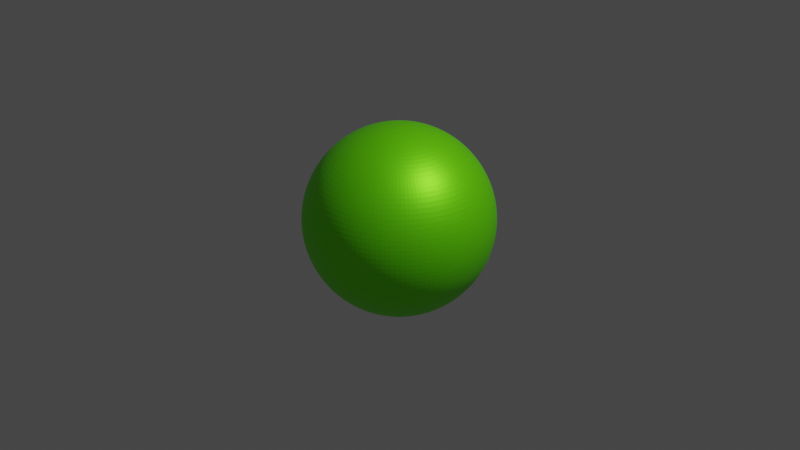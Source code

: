 # Source: classic_sphere.blend  (saved by Blender 3.4.6; exported with 4.5.12 LTS)
import bpy
from mathutils import Matrix  # noqa: F401  (used for matrix-valued properties, if any)

bpy.ops.wm.read_factory_settings(use_empty=True)
scene = bpy.context.scene
scene.name = 'Scene'

# ---- collections
col_collection = bpy.data.collections.new('Collection'); scene.collection.children.link(col_collection)

# ---- materials (node trees are filled in below, after node groups)
mat_green = bpy.data.materials.new('green')
mat_green.use_transparent_shadow = False

# ---- node groups
ng_auto_smooth = bpy.data.node_groups.new('Auto Smooth', 'GeometryNodeTree')
_s = ng_auto_smooth.interface.new_socket(name='Geometry', in_out='OUTPUT', socket_type='NodeSocketGeometry')
_s = ng_auto_smooth.interface.new_socket(name='Geometry', in_out='INPUT', socket_type='NodeSocketGeometry')
_s = ng_auto_smooth.interface.new_socket(name='Angle', in_out='INPUT', socket_type='NodeSocketFloat')
_s.subtype = 'ANGLE'
_s.min_value = 0.0
_s.max_value = 3.142
ng_auto_smooth.is_modifier = True
_N = ng_auto_smooth.nodes; _L = ng_auto_smooth.links
n0 = _N.new('NodeGroupOutput'); n0.name = 'Group Output'; n0.location = (480, -100)
n1 = _N.new('NodeGroupInput'); n1.name = 'Group Input'; n1.location = (-420, -300)
n2 = _N.new('NodeGroupInput'); n2.name = 'Group Input.001'; n2.location = (-60, -100)
n3 = _N.new('GeometryNodeSetShadeSmooth'); n3.name = 'Set Shade Smooth'; n3.location = (120, -100)
n3.domain = 'EDGE'
n4 = _N.new('GeometryNodeSetShadeSmooth'); n4.name = 'Set Shade Smooth.001'; n4.location = (300, -100)
n5 = _N.new('GeometryNodeInputMeshEdgeAngle'); n5.name = 'Edge Angle'; n5.location = (-420, -220)
n6 = _N.new('GeometryNodeInputEdgeSmooth'); n6.name = 'Is Edge Smooth'; n6.location = (-60, -160)
n7 = _N.new('GeometryNodeInputShadeSmooth'); n7.name = 'Is Face Smooth'; n7.location = (-240, -340)
n8 = _N.new('FunctionNodeBooleanMath'); n8.name = 'Boolean Math'; n8.location = (-60, -220)
n9 = _N.new('FunctionNodeCompare'); n9.name = 'Compare'; n9.location = (-240, -180)
n9.operation = 'LESS_EQUAL'
_L.new(n5.outputs[0], n9.inputs[0])
_L.new(n4.outputs[0], n0.inputs[0])
_L.new(n1.outputs[1], n9.inputs[1])
_L.new(n9.outputs[0], n8.inputs[0])
_L.new(n7.outputs[0], n8.inputs[1])
_L.new(n2.outputs[0], n3.inputs[0])
_L.new(n6.outputs[0], n3.inputs[1])
_L.new(n3.outputs[0], n4.inputs[0])
_L.new(n8.outputs[0], n3.inputs[2])
n0.is_active_output = True

# ---- material node trees
mat_green.use_nodes = True; mat_green.node_tree.nodes.clear()
_N = mat_green.node_tree.nodes; _L = mat_green.node_tree.links
n0 = _N.new('ShaderNodeOutputMaterial'); n0.name = 'Material Output'; n0.location = (300, 300)
n1 = _N.new('ShaderNodeBsdfPrincipled'); n1.name = 'Principled BSDF'; n1.location = (-90, 319)
n1.distribution = 'GGX'
n1.subsurface_method = 'RANDOM_WALK_SKIN'
n1.inputs[0].default_value = (0.183, 1.0, 0.0, 1.0)
n1.inputs[1].default_value = 0.4982
n1.inputs[3].default_value = 1.45
n1.inputs[27].default_value = (0.0, 0.0, 0.0, 1.0)
n1.inputs[28].default_value = 1.0
_L.new(n1.outputs[0], n0.inputs[0])
n0.is_active_output = True

# ---- world
world_world = bpy.data.worlds.new('World'); scene.world = world_world
world_world.use_nodes = True; world_world.node_tree.nodes.clear()
_N = world_world.node_tree.nodes; _L = world_world.node_tree.links
n0 = _N.new('ShaderNodeOutputWorld'); n0.name = 'World Output'; n0.location = (300, 300)
n1 = _N.new('ShaderNodeBackground'); n1.name = 'Background'; n1.location = (10, 300)
n1.inputs[0].default_value = (0.05088, 0.05088, 0.05088, 1.0)
_L.new(n1.outputs[0], n0.inputs[0])
n0.is_active_output = True
world_world.color = (0.05088, 0.05088, 0.05088)
world_world.use_sun_shadow = False
world_world.sun_shadow_jitter_overblur = 0.0

# ---- cameras
cam_camera = bpy.data.cameras.new('Camera')
cam_camera.clip_end = 100.0
cam_camera.ortho_scale = 7.314

# ---- lights
light_light = bpy.data.lights.new('Light', 'POINT')
light_light.transmission_factor = 0.0
light_light.energy = 1000.0
light_light.shadow_soft_size = 0.1
light_light.shadow_maximum_resolution = 0.006
light_light.use_absolute_resolution = True

# ---- meshes
me_sphere_001 = bpy.data.meshes.new('Sphere.001')
me_sphere_001.from_pydata([(0.0, 0.5556, 0.8315), (0.0, 0.8315, 0.5556), (0.0, 0.9808, 0.1951), (0.0, 1.0, 0.0), (0.0, 0.9808, -0.1951), (0.0, 0.8315, -0.5556), (0.03806, 0.1913, 0.9808), (0.07466, 0.3753, 0.9239), (0.1084, 0.5449, 0.8315), (0.1379, 0.6935, 0.7071), (0.1622, 0.8155, 0.5556), (0.1802, 0.9061, 0.3827), (0.1913, 0.9619, 0.1951), (0.1951, 0.9808, 0.0), (0.1913, 0.9619, -0.1951), (0.1802, 0.9061, -0.3827), (0.1622, 0.8155, -0.5556), (0.1379, 0.6935, -0.7071), (0.1084, 0.5449, -0.8315), (0.07466, 0.3753, -0.9239), (0.03806, 0.1913, -0.9808), (0.07466, 0.1802, 0.9808), (0.1464, 0.3536, 0.9239), (0.2126, 0.5133, 0.8315), (0.2706, 0.6533, 0.7071), (0.3182, 0.7682, 0.5556), (0.3536, 0.8536, 0.3827), (0.3753, 0.9061, 0.1951), (0.3827, 0.9239, 0.0), (0.3753, 0.9061, -0.1951), (0.3536, 0.8536, -0.3827), (0.3182, 0.7682, -0.5556), (0.2706, 0.6533, -0.7071), (0.2126, 0.5133, -0.8315), (0.1464, 0.3536, -0.9239), (0.07466, 0.1802, -0.9808), (0.1084, 0.1622, 0.9808), (0.2126, 0.3182, 0.9239), (0.3087, 0.4619, 0.8315), (0.3928, 0.5879, 0.7071), (0.4619, 0.6913, 0.5556), (0.5133, 0.7682, 0.3827), (0.5449, 0.8155, 0.1951), (0.5556, 0.8315, 0.0), (0.5449, 0.8155, -0.1951), (0.5133, 0.7682, -0.3827), (0.4619, 0.6913, -0.5556), (0.3928, 0.5879, -0.7071), (0.3087, 0.4619, -0.8315), (0.2126, 0.3182, -0.9239), (0.1084, 0.1622, -0.9808), (0.1379, 0.1379, 0.9808), (0.2706, 0.2706, 0.9239), (0.3928, 0.3928, 0.8315), (0.5, 0.5, 0.7071), (0.5879, 0.5879, 0.5556), (0.6533, 0.6533, 0.3827), (0.6935, 0.6935, 0.1951), (0.7071, 0.7071, 0.0), (0.6935, 0.6935, -0.1951), (0.6533, 0.6533, -0.3827), (0.5879, 0.5879, -0.5556), (0.5, 0.5, -0.7071), (0.3928, 0.3928, -0.8315), (0.2706, 0.2706, -0.9239), (0.1379, 0.1379, -0.9808), (0.1622, 0.1084, 0.9808), (0.3182, 0.2126, 0.9239), (0.4619, 0.3087, 0.8315), (0.5879, 0.3928, 0.7071), (0.6913, 0.4619, 0.5556), (0.7682, 0.5133, 0.3827), (0.8155, 0.5449, 0.1951), (0.8315, 0.5556, 0.0), (0.8155, 0.5449, -0.1951), (0.7682, 0.5133, -0.3827), (0.6913, 0.4619, -0.5556), (0.5879, 0.3928, -0.7071), (0.4619, 0.3087, -0.8315), (0.3182, 0.2126, -0.9239), (0.1622, 0.1084, -0.9808), (0.0, 0.0, 1.0), (0.1802, 0.07466, 0.9808), (0.3536, 0.1464, 0.9239), (0.5133, 0.2126, 0.8315), (0.6533, 0.2706, 0.7071), (0.7682, 0.3182, 0.5556), (0.8536, 0.3536, 0.3827), (0.9061, 0.3753, 0.1951), (0.9239, 0.3827, 0.0), (0.9061, 0.3753, -0.1951), (0.8536, 0.3536, -0.3827), (0.7682, 0.3182, -0.5556), (0.6533, 0.2706, -0.7071), (0.5133, 0.2126, -0.8315), (0.3536, 0.1464, -0.9239), (0.1802, 0.07466, -0.9808), (0.1913, 0.03806, 0.9808), (0.3753, 0.07466, 0.9239), (0.5449, 0.1084, 0.8315), (0.6935, 0.1379, 0.7071), (0.8155, 0.1622, 0.5556), (0.9061, 0.1802, 0.3827), (0.9619, 0.1913, 0.1951), (0.9808, 0.1951, 0.0), (0.9619, 0.1913, -0.1951), (0.9061, 0.1802, -0.3827), (0.8155, 0.1622, -0.5556), (0.6935, 0.1379, -0.7071), (0.5449, 0.1084, -0.8315), (0.3753, 0.07466, -0.9239), (0.1913, 0.03806, -0.9808), (0.1951, -1.118e-08, 0.9808), (0.3827, -2.235e-08, 0.9239), (0.5556, -5.215e-08, 0.8315), (0.7071, 1.49e-08, 0.7071), (0.8315, -8.941e-08, 0.5556), (0.9239, 4.47e-08, 0.3827), (0.9808, -8.941e-08, 0.1951), (1.0, -1.639e-07, 0.0), (0.9808, -8.941e-08, -0.1951), (0.9239, 4.47e-08, -0.3827), (0.8315, -8.941e-08, -0.5556), (0.7071, 1.49e-08, -0.7071), (0.5556, -5.215e-08, -0.8315), (0.3827, -2.235e-08, -0.9239), (0.1951, -1.118e-08, -0.9808), (0.1913, -0.03806, 0.9808), (0.3753, -0.07466, 0.9239), (0.5449, -0.1084, 0.8315), (0.6935, -0.1379, 0.7071), (0.8155, -0.1622, 0.5556), (0.9061, -0.1802, 0.3827), (0.9619, -0.1913, 0.1951), (0.9808, -0.1951, 0.0), (0.9619, -0.1913, -0.1951), (0.9061, -0.1802, -0.3827), (0.8155, -0.1622, -0.5556), (0.6935, -0.1379, -0.7071), (0.5449, -0.1084, -0.8315), (0.3753, -0.07466, -0.9239), (0.1913, -0.03806, -0.9808), (0.1802, -0.07466, 0.9808), (0.3536, -0.1464, 0.9239), (0.5133, -0.2126, 0.8315), (0.6533, -0.2706, 0.7071), (0.7682, -0.3182, 0.5556), (0.8536, -0.3536, 0.3827), (0.9061, -0.3753, 0.1951), (0.9239, -0.3827, 0.0), (0.9061, -0.3753, -0.1951), (0.8536, -0.3536, -0.3827), (0.7682, -0.3182, -0.5556), (0.6533, -0.2706, -0.7071), (0.5133, -0.2126, -0.8315), (0.3536, -0.1464, -0.9239), (0.1802, -0.07466, -0.9808), (0.1622, -0.1084, 0.9808), (0.3182, -0.2126, 0.9239), (0.4619, -0.3087, 0.8315), (0.5879, -0.3928, 0.7071), (0.6913, -0.4619, 0.5556), (0.7682, -0.5133, 0.3827), (0.8155, -0.5449, 0.1951), (0.8315, -0.5556, 0.0), (0.8155, -0.5449, -0.1951), (0.7682, -0.5133, -0.3827), (0.6913, -0.4619, -0.5556), (0.5879, -0.3928, -0.7071), (0.4619, -0.3087, -0.8315), (0.3182, -0.2126, -0.9239), (0.1622, -0.1084, -0.9808), (0.1379, -0.1379, 0.9808), (0.2706, -0.2706, 0.9239), (0.3928, -0.3928, 0.8315), (0.5, -0.5, 0.7071), (0.5879, -0.5879, 0.5556), (0.6533, -0.6533, 0.3827), (0.6935, -0.6935, 0.1951), (0.7071, -0.7071, 0.0), (0.6935, -0.6935, -0.1951), (0.6533, -0.6533, -0.3827), (0.5879, -0.5879, -0.5556), (0.5, -0.5, -0.7071), (0.3928, -0.3928, -0.8315), (0.2706, -0.2706, -0.9239), (0.1379, -0.1379, -0.9808), (0.1084, -0.1622, 0.9808), (0.2126, -0.3182, 0.9239), (0.3087, -0.4619, 0.8315), (0.3928, -0.5879, 0.7071), (0.4619, -0.6913, 0.5556), (0.5133, -0.7682, 0.3827), (0.5449, -0.8155, 0.1951), (0.5556, -0.8315, 0.0), (0.5449, -0.8155, -0.1951), (0.5133, -0.7682, -0.3827), (0.4619, -0.6913, -0.5556), (0.3928, -0.5879, -0.7071), (0.3087, -0.4619, -0.8315), (0.2126, -0.3182, -0.9239), (0.1084, -0.1622, -0.9808), (0.07466, -0.1802, 0.9808), (0.1464, -0.3536, 0.9239), (0.2126, -0.5133, 0.8315), (0.2706, -0.6533, 0.7071), (0.3182, -0.7682, 0.5556), (0.3536, -0.8536, 0.3827), (0.3753, -0.9061, 0.1951), (0.3827, -0.9239, 0.0), (0.3753, -0.9061, -0.1951), (0.3536, -0.8536, -0.3827), (0.3182, -0.7682, -0.5556), (0.2706, -0.6533, -0.7071), (0.2126, -0.5133, -0.8315), (0.1464, -0.3536, -0.9239), (0.07466, -0.1802, -0.9808), (0.03806, -0.1913, 0.9808), (0.07466, -0.3753, 0.9239), (0.1084, -0.5449, 0.8315), (0.1379, -0.6935, 0.7071), (0.1622, -0.8155, 0.5556), (0.1802, -0.9061, 0.3827), (0.1913, -0.9619, 0.1951), (0.1951, -0.9808, 0.0), (0.1913, -0.9619, -0.1951), (0.1802, -0.9061, -0.3827), (0.1622, -0.8155, -0.5556), (0.1379, -0.6935, -0.7071), (0.1084, -0.5449, -0.8315), (0.07466, -0.3753, -0.9239), (0.03806, -0.1913, -0.9808), (-7.451e-09, -0.1951, 0.9808), (-5.215e-08, -0.3827, 0.9239), (-9.686e-08, -0.5556, 0.8315), (-1.49e-08, -0.7071, 0.7071), (-1.043e-07, -0.8315, 0.5556), (2.98e-08, -0.9239, 0.3827), (-1.341e-07, -0.9808, 0.1951), (-3.278e-07, -1.0, 0.0), (-1.341e-07, -0.9808, -0.1951), (2.98e-08, -0.9239, -0.3827), (-1.043e-07, -0.8315, -0.5556), (-1.49e-08, -0.7071, -0.7071), (-9.686e-08, -0.5556, -0.8315), (-5.215e-08, -0.3827, -0.9239), (-7.451e-09, -0.1951, -0.9808), (-0.03806, -0.1913, 0.9808), (-0.07466, -0.3753, 0.9239), (-0.1084, -0.5449, 0.8315), (-0.1379, -0.6935, 0.7071), (-0.1622, -0.8155, 0.5556), (-0.1802, -0.9061, 0.3827), (-0.1913, -0.9619, 0.1951), (-0.1951, -0.9808, 0.0), (-0.1913, -0.9619, -0.1951), (-0.1802, -0.9061, -0.3827), (-0.1622, -0.8155, -0.5556), (-0.1379, -0.6935, -0.7071), (-0.1084, -0.5449, -0.8315), (-0.07466, -0.3753, -0.9239), (-0.03806, -0.1913, -0.9808), (-0.07466, -0.1802, 0.9808), (-0.1464, -0.3536, 0.9239), (-0.2126, -0.5133, 0.8315), (-0.2706, -0.6533, 0.7071), (-0.3182, -0.7682, 0.5556), (-0.3536, -0.8536, 0.3827), (-0.3753, -0.9061, 0.1951), (-0.3827, -0.9239, 0.0), (-0.3753, -0.9061, -0.1951), (-0.3536, -0.8536, -0.3827), (-0.3182, -0.7682, -0.5556), (-0.2706, -0.6533, -0.7071), (-0.2126, -0.5133, -0.8315), (-0.1464, -0.3536, -0.9239), (-0.07466, -0.1802, -0.9808), (-0.1084, -0.1622, 0.9808), (-0.2126, -0.3182, 0.9239), (-0.3087, -0.4619, 0.8315), (-0.3928, -0.5879, 0.7071), (-0.4619, -0.6913, 0.5556), (-0.5133, -0.7682, 0.3827), (-0.5449, -0.8155, 0.1951), (-0.5556, -0.8315, 0.0), (-0.5449, -0.8155, -0.1951), (-0.5133, -0.7682, -0.3827), (-0.4619, -0.6913, -0.5556), (-0.3928, -0.5879, -0.7071), (-0.3087, -0.4619, -0.8315), (-0.2126, -0.3182, -0.9239), (-0.1084, -0.1622, -0.9808), (-0.1379, -0.1379, 0.9808), (-0.2706, -0.2706, 0.9239), (-0.3928, -0.3928, 0.8315), (-0.5, -0.5, 0.7071), (-0.5879, -0.5879, 0.5556), (-0.6533, -0.6533, 0.3827), (-0.6935, -0.6935, 0.1951), (-0.7071, -0.7071, 0.0), (-0.6935, -0.6935, -0.1951), (-0.6533, -0.6533, -0.3827), (-0.5879, -0.5879, -0.5556), (-0.5, -0.5, -0.7071), (-0.3928, -0.3928, -0.8315), (-0.2706, -0.2706, -0.9239), (-0.1379, -0.1379, -0.9808), (0.0, 0.0, -1.0), (-0.1622, -0.1084, 0.9808), (-0.3182, -0.2126, 0.9239), (-0.4619, -0.3087, 0.8315), (-0.5879, -0.3928, 0.7071), (-0.6913, -0.4619, 0.5556), (-0.7682, -0.5133, 0.3827), (-0.8155, -0.5449, 0.1951), (-0.8315, -0.5556, 0.0), (-0.8155, -0.5449, -0.1951), (-0.7682, -0.5133, -0.3827), (-0.6913, -0.4619, -0.5556), (-0.5879, -0.3928, -0.7071), (-0.4619, -0.3087, -0.8315), (-0.3182, -0.2126, -0.9239), (-0.1622, -0.1084, -0.9808), (-0.1802, -0.07466, 0.9808), (-0.3536, -0.1464, 0.9239), (-0.5133, -0.2126, 0.8315), (-0.6533, -0.2706, 0.7071), (-0.7682, -0.3182, 0.5556), (-0.8536, -0.3536, 0.3827), (-0.9061, -0.3753, 0.1951), (-0.9239, -0.3827, 0.0), (-0.9061, -0.3753, -0.1951), (-0.8536, -0.3536, -0.3827), (-0.7682, -0.3182, -0.5556), (-0.6533, -0.2706, -0.7071), (-0.5133, -0.2126, -0.8315), (-0.3536, -0.1464, -0.9239), (-0.1802, -0.07466, -0.9808), (-0.1913, -0.03806, 0.9808), (-0.3753, -0.07466, 0.9239), (-0.5449, -0.1084, 0.8315), (-0.6935, -0.1379, 0.7071), (-0.8155, -0.1622, 0.5556), (-0.9061, -0.1802, 0.3827), (-0.9619, -0.1913, 0.1951), (-0.9808, -0.1951, 0.0), (-0.9619, -0.1913, -0.1951), (-0.9061, -0.1802, -0.3827), (-0.8155, -0.1622, -0.5556), (-0.6935, -0.1379, -0.7071), (-0.5449, -0.1084, -0.8315), (-0.3753, -0.07466, -0.9239), (-0.1913, -0.03806, -0.9808), (-0.1951, 1.863e-08, 0.9808), (-0.3827, 5.215e-08, 0.9239), (-0.5556, 1.49e-07, 0.8315), (-0.7071, 2.98e-08, 0.7071), (-0.8315, 1.639e-07, 0.5556), (-0.9239, 1.49e-08, 0.3827), (-0.9808, 2.682e-07, 0.1951), (-1.0, 4.47e-07, 0.0), (-0.9808, 2.682e-07, -0.1951), (-0.9239, 1.49e-08, -0.3827), (-0.8315, 1.639e-07, -0.5556), (-0.7071, 2.98e-08, -0.7071), (-0.5556, 1.49e-07, -0.8315), (-0.3827, 5.215e-08, -0.9239), (-0.1951, 1.863e-08, -0.9808), (-0.1913, 0.03806, 0.9808), (-0.3753, 0.07466, 0.9239), (-0.5449, 0.1084, 0.8315), (-0.6935, 0.1379, 0.7071), (-0.8155, 0.1622, 0.5556), (-0.9061, 0.1802, 0.3827), (-0.9619, 0.1913, 0.1951), (-0.9808, 0.1951, 0.0), (-0.9619, 0.1913, -0.1951), (-0.9061, 0.1802, -0.3827), (-0.8155, 0.1622, -0.5556), (-0.6935, 0.1379, -0.7071), (-0.5449, 0.1084, -0.8315), (-0.3753, 0.07466, -0.9239), (-0.1913, 0.03806, -0.9808), (-0.1802, 0.07466, 0.9808), (-0.3536, 0.1464, 0.9239), (-0.5133, 0.2126, 0.8315), (-0.6533, 0.2706, 0.7071), (-0.7682, 0.3182, 0.5556), (-0.8536, 0.3536, 0.3827), (-0.9061, 0.3753, 0.1951), (-0.9239, 0.3827, 0.0), (-0.9061, 0.3753, -0.1951), (-0.8536, 0.3536, -0.3827), (-0.7682, 0.3182, -0.5556), (-0.6533, 0.2706, -0.7071), (-0.5133, 0.2126, -0.8315), (-0.3536, 0.1464, -0.9239), (-0.1802, 0.07466, -0.9808), (-0.1622, 0.1084, 0.9808), (-0.3182, 0.2126, 0.9239), (-0.4619, 0.3087, 0.8315), (-0.5879, 0.3928, 0.7071), (-0.6913, 0.4619, 0.5556), (-0.7682, 0.5133, 0.3827), (-0.8155, 0.5449, 0.1951), (-0.8315, 0.5556, 0.0), (-0.8155, 0.5449, -0.1951), (-0.7682, 0.5133, -0.3827), (-0.6913, 0.4619, -0.5556), (-0.5879, 0.3928, -0.7071), (-0.4619, 0.3087, -0.8315), (-0.3182, 0.2126, -0.9239), (-0.1622, 0.1084, -0.9808), (-0.1379, 0.1379, 0.9808), (-0.2706, 0.2706, 0.9239), (-0.3928, 0.3928, 0.8315), (-0.5, 0.5, 0.7071), (-0.5879, 0.5879, 0.5556), (-0.6533, 0.6533, 0.3827), (-0.6935, 0.6935, 0.1951), (-0.7071, 0.7071, 0.0), (-0.6935, 0.6935, -0.1951), (-0.6533, 0.6533, -0.3827), (-0.5879, 0.5879, -0.5556), (-0.5, 0.5, -0.7071), (-0.3928, 0.3928, -0.8315), (-0.2706, 0.2706, -0.9239), (-0.1379, 0.1379, -0.9808), (-0.1084, 0.1622, 0.9808), (-0.2126, 0.3182, 0.9239), (-0.3087, 0.4619, 0.8315), (-0.3928, 0.5879, 0.7071), (-0.4619, 0.6913, 0.5556), (-0.5133, 0.7682, 0.3827), (-0.5449, 0.8155, 0.1951), (-0.5556, 0.8315, 0.0), (-0.5449, 0.8155, -0.1951), (-0.5133, 0.7682, -0.3827), (-0.4619, 0.6913, -0.5556), (-0.3928, 0.5879, -0.7071), (-0.3087, 0.4619, -0.8315), (-0.2126, 0.3182, -0.9239), (-0.1084, 0.1622, -0.9808), (-0.07466, 0.1802, 0.9808), (-0.1464, 0.3536, 0.9239), (-0.2126, 0.5133, 0.8315), (-0.2706, 0.6533, 0.7071), (-0.3182, 0.7682, 0.5556), (-0.3536, 0.8536, 0.3827), (-0.3753, 0.9061, 0.1951), (-0.3827, 0.9239, 0.0), (-0.3753, 0.9061, -0.1951), (-0.3536, 0.8536, -0.3827), (-0.3182, 0.7682, -0.5556), (-0.2706, 0.6533, -0.7071), (-0.2126, 0.5133, -0.8315), (-0.1464, 0.3536, -0.9239), (-0.07466, 0.1802, -0.9808), (-0.03806, 0.1913, 0.9808), (-0.07466, 0.3753, 0.9239), (-0.1084, 0.5449, 0.8315), (-0.1379, 0.6935, 0.7071), (-0.1622, 0.8155, 0.5556), (-0.1802, 0.9061, 0.3827), (-0.1913, 0.9619, 0.1951), (-0.1951, 0.9808, 0.0), (-0.1913, 0.9619, -0.1951), (-0.1802, 0.9061, -0.3827), (-0.1622, 0.8155, -0.5556), (-0.1379, 0.6935, -0.7071), (-0.1084, 0.5449, -0.8315), (-0.07466, 0.3753, -0.9239), (-0.03806, 0.1913, -0.9808), (1.49e-08, 0.1951, 0.9808), (6.706e-08, 0.3827, 0.9239), (8.941e-08, 0.7071, 0.7071), (5.96e-08, 0.9239, 0.3827), (5.96e-08, 0.9239, -0.3827), (8.941e-08, 0.7071, -0.7071), (2.161e-07, 0.5556, -0.8315), (6.706e-08, 0.3827, -0.9239), (1.49e-08, 0.1951, -0.9808)], [], [(478, 5, 16, 17), (1, 475, 9, 10), (479, 478, 17, 18), (476, 1, 10, 11), (480, 479, 18, 19), (2, 476, 11, 12), (481, 480, 19, 20), (3, 2, 12, 13), (473, 81, 6), (307, 481, 20), (4, 3, 13, 14), (474, 473, 6, 7), (477, 4, 14, 15), (0, 474, 7, 8), (5, 477, 15, 16), (475, 0, 8, 9), (16, 15, 30, 31), (9, 8, 23, 24), (17, 16, 31, 32), (10, 9, 24, 25), (18, 17, 32, 33), (11, 10, 25, 26), (19, 18, 33, 34), (12, 11, 26, 27), (20, 19, 34, 35), (13, 12, 27, 28), (6, 81, 21), (307, 20, 35), (14, 13, 28, 29), (7, 6, 21, 22), (15, 14, 29, 30), (8, 7, 22, 23), (35, 34, 49, 50), (28, 27, 42, 43), (21, 81, 36), (307, 35, 50), (29, 28, 43, 44), (22, 21, 36, 37), (30, 29, 44, 45), (23, 22, 37, 38), (31, 30, 45, 46), (24, 23, 38, 39), (32, 31, 46, 47), (25, 24, 39, 40), (33, 32, 47, 48), (26, 25, 40, 41), (34, 33, 48, 49), (27, 26, 41, 42), (39, 38, 53, 54), (47, 46, 61, 62), (40, 39, 54, 55), (48, 47, 62, 63), (41, 40, 55, 56), (49, 48, 63, 64), (42, 41, 56, 57), (50, 49, 64, 65), (43, 42, 57, 58), (36, 81, 51), (307, 50, 65), (44, 43, 58, 59), (37, 36, 51, 52), (45, 44, 59, 60), (38, 37, 52, 53), (46, 45, 60, 61), (58, 57, 72, 73), (51, 81, 66), (307, 65, 80), (59, 58, 73, 74), (52, 51, 66, 67), (60, 59, 74, 75), (53, 52, 67, 68), (61, 60, 75, 76), (54, 53, 68, 69), (62, 61, 76, 77), (55, 54, 69, 70), (63, 62, 77, 78), (56, 55, 70, 71), (64, 63, 78, 79), (57, 56, 71, 72), (65, 64, 79, 80), (77, 76, 92, 93), (70, 69, 85, 86), (78, 77, 93, 94), (71, 70, 86, 87), (79, 78, 94, 95), (72, 71, 87, 88), (80, 79, 95, 96), (73, 72, 88, 89), (66, 81, 82), (307, 80, 96), (74, 73, 89, 90), (67, 66, 82, 83), (75, 74, 90, 91), (68, 67, 83, 84), (76, 75, 91, 92), (69, 68, 84, 85), (82, 81, 97), (307, 96, 111), (90, 89, 104, 105), (83, 82, 97, 98), (91, 90, 105, 106), (84, 83, 98, 99), (92, 91, 106, 107), (85, 84, 99, 100), (93, 92, 107, 108), (86, 85, 100, 101), (94, 93, 108, 109), (87, 86, 101, 102), (95, 94, 109, 110), (88, 87, 102, 103), (96, 95, 110, 111), (89, 88, 103, 104), (101, 100, 115, 116), (109, 108, 123, 124), (102, 101, 116, 117), (110, 109, 124, 125), (103, 102, 117, 118), (111, 110, 125, 126), (104, 103, 118, 119), (97, 81, 112), (307, 111, 126), (105, 104, 119, 120), (98, 97, 112, 113), (106, 105, 120, 121), (99, 98, 113, 114), (107, 106, 121, 122), (100, 99, 114, 115), (108, 107, 122, 123), (120, 119, 134, 135), (113, 112, 127, 128), (121, 120, 135, 136), (114, 113, 128, 129), (122, 121, 136, 137), (115, 114, 129, 130), (123, 122, 137, 138), (116, 115, 130, 131), (124, 123, 138, 139), (117, 116, 131, 132), (125, 124, 139, 140), (118, 117, 132, 133), (126, 125, 140, 141), (119, 118, 133, 134), (112, 81, 127), (307, 126, 141), (139, 138, 153, 154), (132, 131, 146, 147), (140, 139, 154, 155), (133, 132, 147, 148), (141, 140, 155, 156), (134, 133, 148, 149), (127, 81, 142), (307, 141, 156), (135, 134, 149, 150), (128, 127, 142, 143), (136, 135, 150, 151), (129, 128, 143, 144), (137, 136, 151, 152), (130, 129, 144, 145), (138, 137, 152, 153), (131, 130, 145, 146), (151, 150, 165, 166), (144, 143, 158, 159), (152, 151, 166, 167), (145, 144, 159, 160), (153, 152, 167, 168), (146, 145, 160, 161), (154, 153, 168, 169), (147, 146, 161, 162), (155, 154, 169, 170), (148, 147, 162, 163), (156, 155, 170, 171), (149, 148, 163, 164), (142, 81, 157), (307, 156, 171), (150, 149, 164, 165), (143, 142, 157, 158), (170, 169, 184, 185), (163, 162, 177, 178), (171, 170, 185, 186), (164, 163, 178, 179), (157, 81, 172), (307, 171, 186), (165, 164, 179, 180), (158, 157, 172, 173), (166, 165, 180, 181), (159, 158, 173, 174), (167, 166, 181, 182), (160, 159, 174, 175), (168, 167, 182, 183), (161, 160, 175, 176), (169, 168, 183, 184), (162, 161, 176, 177), (174, 173, 188, 189), (182, 181, 196, 197), (175, 174, 189, 190), (183, 182, 197, 198), (176, 175, 190, 191), (184, 183, 198, 199), (177, 176, 191, 192), (185, 184, 199, 200), (178, 177, 192, 193), (186, 185, 200, 201), (179, 178, 193, 194), (172, 81, 187), (307, 186, 201), (180, 179, 194, 195), (173, 172, 187, 188), (181, 180, 195, 196), (193, 192, 207, 208), (201, 200, 215, 216), (194, 193, 208, 209), (187, 81, 202), (307, 201, 216), (195, 194, 209, 210), (188, 187, 202, 203), (196, 195, 210, 211), (189, 188, 203, 204), (197, 196, 211, 212), (190, 189, 204, 205), (198, 197, 212, 213), (191, 190, 205, 206), (199, 198, 213, 214), (192, 191, 206, 207), (200, 199, 214, 215), (212, 211, 226, 227), (205, 204, 219, 220), (213, 212, 227, 228), (206, 205, 220, 221), (214, 213, 228, 229), (207, 206, 221, 222), (215, 214, 229, 230), (208, 207, 222, 223), (216, 215, 230, 231), (209, 208, 223, 224), (202, 81, 217), (307, 216, 231), (210, 209, 224, 225), (203, 202, 217, 218), (211, 210, 225, 226), (204, 203, 218, 219), (231, 230, 245, 246), (224, 223, 238, 239), (217, 81, 232), (307, 231, 246), (225, 224, 239, 240), (218, 217, 232, 233), (226, 225, 240, 241), (219, 218, 233, 234), (227, 226, 241, 242), (220, 219, 234, 235), (228, 227, 242, 243), (221, 220, 235, 236), (229, 228, 243, 244), (222, 221, 236, 237), (230, 229, 244, 245), (223, 222, 237, 238), (235, 234, 249, 250), (243, 242, 257, 258), (236, 235, 250, 251), (244, 243, 258, 259), (237, 236, 251, 252), (245, 244, 259, 260), (238, 237, 252, 253), (246, 245, 260, 261), (239, 238, 253, 254), (232, 81, 247), (307, 246, 261), (240, 239, 254, 255), (233, 232, 247, 248), (241, 240, 255, 256), (234, 233, 248, 249), (242, 241, 256, 257), (254, 253, 268, 269), (247, 81, 262), (307, 261, 276), (255, 254, 269, 270), (248, 247, 262, 263), (256, 255, 270, 271), (249, 248, 263, 264), (257, 256, 271, 272), (250, 249, 264, 265), (258, 257, 272, 273), (251, 250, 265, 266), (259, 258, 273, 274), (252, 251, 266, 267), (260, 259, 274, 275), (253, 252, 267, 268), (261, 260, 275, 276), (273, 272, 287, 288), (266, 265, 280, 281), (274, 273, 288, 289), (267, 266, 281, 282), (275, 274, 289, 290), (268, 267, 282, 283), (276, 275, 290, 291), (269, 268, 283, 284), (262, 81, 277), (307, 276, 291), (270, 269, 284, 285), (263, 262, 277, 278), (271, 270, 285, 286), (264, 263, 278, 279), (272, 271, 286, 287), (265, 264, 279, 280), (307, 291, 306), (285, 284, 299, 300), (278, 277, 292, 293), (286, 285, 300, 301), (279, 278, 293, 294), (287, 286, 301, 302), (280, 279, 294, 295), (288, 287, 302, 303), (281, 280, 295, 296), (289, 288, 303, 304), (282, 281, 296, 297), (290, 289, 304, 305), (283, 282, 297, 298), (291, 290, 305, 306), (284, 283, 298, 299), (277, 81, 292), (304, 303, 319, 320), (297, 296, 312, 313), (305, 304, 320, 321), (298, 297, 313, 314), (306, 305, 321, 322), (299, 298, 314, 315), (292, 81, 308), (307, 306, 322), (300, 299, 315, 316), (293, 292, 308, 309), (301, 300, 316, 317), (294, 293, 309, 310), (302, 301, 317, 318), (295, 294, 310, 311), (303, 302, 318, 319), (296, 295, 311, 312), (309, 308, 323, 324), (317, 316, 331, 332), (310, 309, 324, 325), (318, 317, 332, 333), (311, 310, 325, 326), (319, 318, 333, 334), (312, 311, 326, 327), (320, 319, 334, 335), (313, 312, 327, 328), (321, 320, 335, 336), (314, 313, 328, 329), (322, 321, 336, 337), (315, 314, 329, 330), (308, 81, 323), (307, 322, 337), (316, 315, 330, 331), (328, 327, 342, 343), (336, 335, 350, 351), (329, 328, 343, 344), (337, 336, 351, 352), (330, 329, 344, 345), (323, 81, 338), (307, 337, 352), (331, 330, 345, 346), (324, 323, 338, 339), (332, 331, 346, 347), (325, 324, 339, 340), (333, 332, 347, 348), (326, 325, 340, 341), (334, 333, 348, 349), (327, 326, 341, 342), (335, 334, 349, 350), (347, 346, 361, 362), (340, 339, 354, 355), (348, 347, 362, 363), (341, 340, 355, 356), (349, 348, 363, 364), (342, 341, 356, 357), (350, 349, 364, 365), (343, 342, 357, 358), (351, 350, 365, 366), (344, 343, 358, 359), (352, 351, 366, 367), (345, 344, 359, 360), (338, 81, 353), (307, 352, 367), (346, 345, 360, 361), (339, 338, 353, 354), (366, 365, 380, 381), (359, 358, 373, 374), (367, 366, 381, 382), (360, 359, 374, 375), (353, 81, 368), (307, 367, 382), (361, 360, 375, 376), (354, 353, 368, 369), (362, 361, 376, 377), (355, 354, 369, 370), (363, 362, 377, 378), (356, 355, 370, 371), (364, 363, 378, 379), (357, 356, 371, 372), (365, 364, 379, 380), (358, 357, 372, 373), (370, 369, 384, 385), (378, 377, 392, 393), (371, 370, 385, 386), (379, 378, 393, 394), (372, 371, 386, 387), (380, 379, 394, 395), (373, 372, 387, 388), (381, 380, 395, 396), (374, 373, 388, 389), (382, 381, 396, 397), (375, 374, 389, 390), (368, 81, 383), (307, 382, 397), (376, 375, 390, 391), (369, 368, 383, 384), (377, 376, 391, 392), (389, 388, 403, 404), (397, 396, 411, 412), (390, 389, 404, 405), (383, 81, 398), (307, 397, 412), (391, 390, 405, 406), (384, 383, 398, 399), (392, 391, 406, 407), (385, 384, 399, 400), (393, 392, 407, 408), (386, 385, 400, 401), (394, 393, 408, 409), (387, 386, 401, 402), (395, 394, 409, 410), (388, 387, 402, 403), (396, 395, 410, 411), (408, 407, 422, 423), (401, 400, 415, 416), (409, 408, 423, 424), (402, 401, 416, 417), (410, 409, 424, 425), (403, 402, 417, 418), (411, 410, 425, 426), (404, 403, 418, 419), (412, 411, 426, 427), (405, 404, 419, 420), (398, 81, 413), (307, 412, 427), (406, 405, 420, 421), (399, 398, 413, 414), (407, 406, 421, 422), (400, 399, 414, 415), (427, 426, 441, 442), (420, 419, 434, 435), (413, 81, 428), (307, 427, 442), (421, 420, 435, 436), (414, 413, 428, 429), (422, 421, 436, 437), (415, 414, 429, 430), (423, 422, 437, 438), (416, 415, 430, 431), (424, 423, 438, 439), (417, 416, 431, 432), (425, 424, 439, 440), (418, 417, 432, 433), (426, 425, 440, 441), (419, 418, 433, 434), (439, 438, 453, 454), (432, 431, 446, 447), (440, 439, 454, 455), (433, 432, 447, 448), (441, 440, 455, 456), (434, 433, 448, 449), (442, 441, 456, 457), (435, 434, 449, 450), (428, 81, 443), (307, 442, 457), (436, 435, 450, 451), (429, 428, 443, 444), (437, 436, 451, 452), (430, 429, 444, 445), (438, 437, 452, 453), (431, 430, 445, 446), (443, 81, 458), (307, 457, 472), (451, 450, 465, 466), (444, 443, 458, 459), (452, 451, 466, 467), (445, 444, 459, 460), (453, 452, 467, 468), (446, 445, 460, 461), (454, 453, 468, 469), (447, 446, 461, 462), (455, 454, 469, 470), (448, 447, 462, 463), (456, 455, 470, 471), (449, 448, 463, 464), (457, 456, 471, 472), (450, 449, 464, 465), (462, 461, 475, 1), (470, 469, 478, 479), (463, 462, 1, 476), (471, 470, 479, 480), (464, 463, 476, 2), (472, 471, 480, 481), (465, 464, 2, 3), (458, 81, 473), (307, 472, 481), (466, 465, 3, 4), (459, 458, 473, 474), (467, 466, 4, 477), (460, 459, 474, 0), (468, 467, 477, 5), (461, 460, 0, 475), (469, 468, 5, 478)])
_uv = me_sphere_001.uv_layers.new(name='UVMap')
_uv.uv.foreach_set('vector', [0.7499, 0.7499, 0.6875, 0.7499, 0.6875, 0.7187, 0.7499, 0.7187, 0.3125, 0.7499, 0.25, 0.7499, 0.25, 0.7187, 0.3125, 0.7187, 0.8124, 0.7499, 0.7499, 0.7499, 0.7499, 0.7187, 0.8124, 0.7187, 0.375, 0.7499, 0.3125, 0.7499, 0.3125, 0.7187, 0.375, 0.7187, 0.8749, 0.7499, 0.8124, 0.7499, 0.8124, 0.7187, 0.8749, 0.7187, 0.4375, 0.7499, 0.375, 0.7499, 0.375, 0.7187, 0.4375, 0.7187, 0.9374, 0.7499, 0.8749, 0.7499, 0.8749, 0.7187, 0.9374, 0.7187, 0.5, 0.7499, 0.4375, 0.7499, 0.4375, 0.7187, 0.5, 0.7187, 0.06259, 0.7499, 0.0001, 0.7343, 0.06259, 0.7187, 0.9999, 0.7343, 0.9374, 0.7499, 0.9374, 0.7187, 0.5625, 0.7499, 0.5, 0.7499, 0.5, 0.7187, 0.5625, 0.7187, 0.1251, 0.7499, 0.06259, 0.7499, 0.06259, 0.7187, 0.1251, 0.7187, 0.625, 0.7499, 0.5625, 0.7499, 0.5625, 0.7187, 0.625, 0.7187, 0.1876, 0.7499, 0.1251, 0.7499, 0.1251, 0.7187, 0.1876, 0.7187, 0.6875, 0.7499, 0.625, 0.7499, 0.625, 0.7187, 0.6875, 0.7187, 0.25, 0.7499, 0.1876, 0.7499, 0.1876, 0.7187, 0.25, 0.7187, 0.6875, 0.7187, 0.625, 0.7187, 0.625, 0.6875, 0.6875, 0.6875, 0.25, 0.7187, 0.1876, 0.7187, 0.1876, 0.6875, 0.25, 0.6875, 0.7499, 0.7187, 0.6875, 0.7187, 0.6875, 0.6875, 0.7499, 0.6875, 0.3125, 0.7187, 0.25, 0.7187, 0.25, 0.6875, 0.3125, 0.6875, 0.8124, 0.7187, 0.7499, 0.7187, 0.7499, 0.6875, 0.8124, 0.6875, 0.375, 0.7187, 0.3125, 0.7187, 0.3125, 0.6875, 0.375, 0.6875, 0.8749, 0.7187, 0.8124, 0.7187, 0.8124, 0.6875, 0.8749, 0.6875, 0.4375, 0.7187, 0.375, 0.7187, 0.375, 0.6875, 0.4375, 0.6875, 0.9374, 0.7187, 0.8749, 0.7187, 0.8749, 0.6875, 0.9374, 0.6875, 0.5, 0.7187, 0.4375, 0.7187, 0.4375, 0.6875, 0.5, 0.6875, 0.06259, 0.7187, 0.0001, 0.7031, 0.06259, 0.6875, 0.9999, 0.7031, 0.9374, 0.7187, 0.9374, 0.6875, 0.5625, 0.7187, 0.5, 0.7187, 0.5, 0.6875, 0.5625, 0.6875, 0.1251, 0.7187, 0.06259, 0.7187, 0.06259, 0.6875, 0.1251, 0.6875, 0.625, 0.7187, 0.5625, 0.7187, 0.5625, 0.6875, 0.625, 0.6875, 0.1876, 0.7187, 0.1251, 0.7187, 0.1251, 0.6875, 0.1876, 0.6875, 0.9374, 0.6875, 0.8749, 0.6875, 0.8749, 0.6562, 0.9374, 0.6562, 0.5, 0.6875, 0.4375, 0.6875, 0.4375, 0.6562, 0.5, 0.6562, 0.06259, 0.6875, 0.0001, 0.6718, 0.06259, 0.6562, 0.9999, 0.6718, 0.9374, 0.6875, 0.9374, 0.6562, 0.5625, 0.6875, 0.5, 0.6875, 0.5, 0.6562, 0.5625, 0.6562, 0.1251, 0.6875, 0.06259, 0.6875, 0.06259, 0.6562, 0.1251, 0.6562, 0.625, 0.6875, 0.5625, 0.6875, 0.5625, 0.6562, 0.625, 0.6562, 0.1876, 0.6875, 0.1251, 0.6875, 0.1251, 0.6562, 0.1876, 0.6562, 0.6875, 0.6875, 0.625, 0.6875, 0.625, 0.6562, 0.6875, 0.6562, 0.25, 0.6875, 0.1876, 0.6875, 0.1876, 0.6562, 0.25, 0.6562, 0.7499, 0.6875, 0.6875, 0.6875, 0.6875, 0.6562, 0.7499, 0.6562, 0.3125, 0.6875, 0.25, 0.6875, 0.25, 0.6562, 0.3125, 0.6562, 0.8124, 0.6875, 0.7499, 0.6875, 0.7499, 0.6562, 0.8124, 0.6562, 0.375, 0.6875, 0.3125, 0.6875, 0.3125, 0.6562, 0.375, 0.6562, 0.8749, 0.6875, 0.8124, 0.6875, 0.8124, 0.6562, 0.8749, 0.6562, 0.4375, 0.6875, 0.375, 0.6875, 0.375, 0.6562, 0.4375, 0.6562, 0.25, 0.6562, 0.1876, 0.6562, 0.1876, 0.625, 0.2501, 0.625, 0.7499, 0.6562, 0.6875, 0.6562, 0.6875, 0.625, 0.7499, 0.625, 0.3125, 0.6562, 0.25, 0.6562, 0.2501, 0.625, 0.3125, 0.625, 0.8124, 0.6562, 0.7499, 0.6562, 0.7499, 0.625, 0.8124, 0.625, 0.375, 0.6562, 0.3125, 0.6562, 0.3125, 0.625, 0.375, 0.625, 0.8749, 0.6562, 0.8124, 0.6562, 0.8124, 0.625, 0.8749, 0.625, 0.4375, 0.6562, 0.375, 0.6562, 0.375, 0.625, 0.4375, 0.625, 0.9374, 0.6562, 0.8749, 0.6562, 0.8749, 0.625, 0.9374, 0.625, 0.5, 0.6562, 0.4375, 0.6562, 0.4375, 0.625, 0.5, 0.625, 0.06259, 0.6562, 0.0001, 0.6406, 0.06259, 0.625, 0.9999, 0.6406, 0.9374, 0.6562, 0.9374, 0.625, 0.5625, 0.6562, 0.5, 0.6562, 0.5, 0.625, 0.5625, 0.625, 0.1251, 0.6562, 0.06259, 0.6562, 0.06259, 0.625, 0.1251, 0.625, 0.625, 0.6562, 0.5625, 0.6562, 0.5625, 0.625, 0.625, 0.625, 0.1876, 0.6562, 0.1251, 0.6562, 0.1251, 0.625, 0.1876, 0.625, 0.6875, 0.6562, 0.625, 0.6562, 0.625, 0.625, 0.6875, 0.625, 0.5, 0.625, 0.4375, 0.625, 0.4375, 0.5937, 0.5, 0.5937, 0.06259, 0.625, 0.0001, 0.6094, 0.06259, 0.5937, 0.9999, 0.6094, 0.9374, 0.625, 0.9374, 0.5937, 0.5625, 0.625, 0.5, 0.625, 0.5, 0.5937, 0.5625, 0.5937, 0.1251, 0.625, 0.06259, 0.625, 0.06259, 0.5937, 0.1251, 0.5937, 0.625, 0.625, 0.5625, 0.625, 0.5625, 0.5937, 0.625, 0.5937, 0.1876, 0.625, 0.1251, 0.625, 0.1251, 0.5937, 0.1876, 0.5937, 0.6875, 0.625, 0.625, 0.625, 0.625, 0.5937, 0.6875, 0.5937, 0.2501, 0.625, 0.1876, 0.625, 0.1876, 0.5937, 0.25, 0.5937, 0.7499, 0.625, 0.6875, 0.625, 0.6875, 0.5937, 0.7499, 0.5937, 0.3125, 0.625, 0.2501, 0.625, 0.25, 0.5937, 0.3125, 0.5937, 0.8124, 0.625, 0.7499, 0.625, 0.7499, 0.5937, 0.8124, 0.5937, 0.375, 0.625, 0.3125, 0.625, 0.3125, 0.5937, 0.375, 0.5937, 0.8749, 0.625, 0.8124, 0.625, 0.8124, 0.5937, 0.8749, 0.5937, 0.4375, 0.625, 0.375, 0.625, 0.375, 0.5937, 0.4375, 0.5937, 0.9374, 0.625, 0.8749, 0.625, 0.8749, 0.5937, 0.9374, 0.5937, 0.7499, 0.5937, 0.6875, 0.5937, 0.6875, 0.5625, 0.7499, 0.5625, 0.3125, 0.5937, 0.25, 0.5937, 0.25, 0.5625, 0.3125, 0.5625, 0.8124, 0.5937, 0.7499, 0.5937, 0.7499, 0.5625, 0.8124, 0.5625, 0.375, 0.5937, 0.3125, 0.5937, 0.3125, 0.5625, 0.375, 0.5625, 0.8749, 0.5937, 0.8124, 0.5937, 0.8124, 0.5625, 0.8749, 0.5625, 0.4375, 0.5937, 0.375, 0.5937, 0.375, 0.5625, 0.4375, 0.5625, 0.9374, 0.5937, 0.8749, 0.5937, 0.8749, 0.5625, 0.9374, 0.5625, 0.5, 0.5937, 0.4375, 0.5937, 0.4375, 0.5625, 0.5, 0.5625, 0.06259, 0.5937, 0.0001, 0.5781, 0.06259, 0.5625, 0.9999, 0.5781, 0.9374, 0.5937, 0.9374, 0.5625, 0.5625, 0.5937, 0.5, 0.5937, 0.5, 0.5625, 0.5625, 0.5625, 0.1251, 0.5937, 0.06259, 0.5937, 0.06259, 0.5625, 0.1251, 0.5625, 0.625, 0.5937, 0.5625, 0.5937, 0.5625, 0.5625, 0.625, 0.5625, 0.1876, 0.5937, 0.1251, 0.5937, 0.1251, 0.5625, 0.1876, 0.5625, 0.6875, 0.5937, 0.625, 0.5937, 0.625, 0.5625, 0.6875, 0.5625, 0.25, 0.5937, 0.1876, 0.5937, 0.1876, 0.5625, 0.25, 0.5625, 0.06259, 0.5625, 0.0001, 0.5469, 0.06259, 0.5312, 0.9999, 0.5469, 0.9374, 0.5625, 0.9374, 0.5312, 0.5625, 0.5625, 0.5, 0.5625, 0.5, 0.5312, 0.5625, 0.5312, 0.1251, 0.5625, 0.06259, 0.5625, 0.06259, 0.5312, 0.1251, 0.5312, 0.625, 0.5625, 0.5625, 0.5625, 0.5625, 0.5312, 0.625, 0.5312, 0.1876, 0.5625, 0.1251, 0.5625, 0.1251, 0.5312, 0.1876, 0.5312, 0.6875, 0.5625, 0.625, 0.5625, 0.625, 0.5312, 0.6875, 0.5312, 0.25, 0.5625, 0.1876, 0.5625, 0.1876, 0.5312, 0.25, 0.5312, 0.7499, 0.5625, 0.6875, 0.5625, 0.6875, 0.5312, 0.7499, 0.5312, 0.3125, 0.5625, 0.25, 0.5625, 0.25, 0.5312, 0.3125, 0.5312, 0.8124, 0.5625, 0.7499, 0.5625, 0.7499, 0.5312, 0.8124, 0.5312, 0.375, 0.5625, 0.3125, 0.5625, 0.3125, 0.5312, 0.375, 0.5312, 0.8749, 0.5625, 0.8124, 0.5625, 0.8124, 0.5312, 0.8749, 0.5312, 0.4375, 0.5625, 0.375, 0.5625, 0.375, 0.5312, 0.4375, 0.5312, 0.9374, 0.5625, 0.8749, 0.5625, 0.8749, 0.5312, 0.9374, 0.5312, 0.5, 0.5625, 0.4375, 0.5625, 0.4375, 0.5312, 0.5, 0.5312, 0.3125, 0.5312, 0.25, 0.5312, 0.25, 0.5, 0.3125, 0.5, 0.8124, 0.5312, 0.7499, 0.5312, 0.7499, 0.5, 0.8124, 0.5, 0.375, 0.5312, 0.3125, 0.5312, 0.3125, 0.5, 0.375, 0.5, 0.8749, 0.5312, 0.8124, 0.5312, 0.8124, 0.5, 0.8749, 0.5, 0.4375, 0.5312, 0.375, 0.5312, 0.375, 0.5, 0.4375, 0.5, 0.9374, 0.5312, 0.8749, 0.5312, 0.8749, 0.5, 0.9374, 0.5, 0.5, 0.5312, 0.4375, 0.5312, 0.4375, 0.5, 0.5, 0.5, 0.06259, 0.5312, 0.0001, 0.5156, 0.06259, 0.5, 0.9999, 0.5156, 0.9374, 0.5312, 0.9374, 0.5, 0.5625, 0.5312, 0.5, 0.5312, 0.5, 0.5, 0.5625, 0.5, 0.1251, 0.5312, 0.06259, 0.5312, 0.06259, 0.5, 0.1251, 0.5, 0.625, 0.5312, 0.5625, 0.5312, 0.5625, 0.5, 0.625, 0.5, 0.1876, 0.5312, 0.1251, 0.5312, 0.1251, 0.5, 0.1876, 0.5, 0.6875, 0.5312, 0.625, 0.5312, 0.625, 0.5, 0.6875, 0.5, 0.25, 0.5312, 0.1876, 0.5312, 0.1876, 0.5, 0.25, 0.5, 0.7499, 0.5312, 0.6875, 0.5312, 0.6875, 0.5, 0.7499, 0.5, 0.5625, 0.5, 0.5, 0.5, 0.5, 0.4688, 0.5625, 0.4688, 0.1251, 0.5, 0.06259, 0.5, 0.06259, 0.4688, 0.1251, 0.4688, 0.625, 0.5, 0.5625, 0.5, 0.5625, 0.4688, 0.625, 0.4688, 0.1876, 0.5, 0.1251, 0.5, 0.1251, 0.4688, 0.1876, 0.4688, 0.6875, 0.5, 0.625, 0.5, 0.625, 0.4688, 0.6875, 0.4688, 0.25, 0.5, 0.1876, 0.5, 0.1876, 0.4688, 0.25, 0.4688, 0.7499, 0.5, 0.6875, 0.5, 0.6875, 0.4688, 0.7499, 0.4688, 0.3125, 0.5, 0.25, 0.5, 0.25, 0.4688, 0.3125, 0.4688, 0.8124, 0.5, 0.7499, 0.5, 0.7499, 0.4688, 0.8124, 0.4688, 0.375, 0.5, 0.3125, 0.5, 0.3125, 0.4688, 0.375, 0.4688, 0.8749, 0.5, 0.8124, 0.5, 0.8124, 0.4688, 0.8749, 0.4688, 0.4375, 0.5, 0.375, 0.5, 0.375, 0.4688, 0.4375, 0.4688, 0.9374, 0.5, 0.8749, 0.5, 0.8749, 0.4688, 0.9374, 0.4688, 0.5, 0.5, 0.4375, 0.5, 0.4375, 0.4688, 0.5, 0.4688, 0.06259, 0.5, 0.0001, 0.4844, 0.06259, 0.4688, 0.9999, 0.4844, 0.9374, 0.5, 0.9374, 0.4688, 0.8124, 0.4688, 0.7499, 0.4688, 0.7499, 0.4375, 0.8124, 0.4375, 0.375, 0.4688, 0.3125, 0.4688, 0.3125, 0.4375, 0.375, 0.4375, 0.8749, 0.4688, 0.8124, 0.4688, 0.8124, 0.4375, 0.8749, 0.4375, 0.4375, 0.4688, 0.375, 0.4688, 0.375, 0.4375, 0.4375, 0.4375, 0.9374, 0.4688, 0.8749, 0.4688, 0.8749, 0.4375, 0.9374, 0.4375, 0.5, 0.4688, 0.4375, 0.4688, 0.4375, 0.4375, 0.5, 0.4375, 0.06259, 0.4688, 0.0001, 0.4531, 0.06259, 0.4375, 0.9999, 0.4531, 0.9374, 0.4688, 0.9374, 0.4375, 0.5625, 0.4688, 0.5, 0.4688, 0.5, 0.4375, 0.5625, 0.4375, 0.1251, 0.4688, 0.06259, 0.4688, 0.06259, 0.4375, 0.1251, 0.4375, 0.625, 0.4688, 0.5625, 0.4688, 0.5625, 0.4375, 0.625, 0.4375, 0.1876, 0.4688, 0.1251, 0.4688, 0.1251, 0.4375, 0.1876, 0.4375, 0.6875, 0.4688, 0.625, 0.4688, 0.625, 0.4375, 0.6875, 0.4375, 0.25, 0.4688, 0.1876, 0.4688, 0.1876, 0.4375, 0.25, 0.4375, 0.7499, 0.4688, 0.6875, 0.4688, 0.6875, 0.4375, 0.7499, 0.4375, 0.3125, 0.4688, 0.25, 0.4688, 0.25, 0.4375, 0.3125, 0.4375, 0.625, 0.4375, 0.5625, 0.4375, 0.5625, 0.4063, 0.625, 0.4063, 0.1876, 0.4375, 0.1251, 0.4375, 0.1251, 0.4063, 0.1876, 0.4063, 0.6875, 0.4375, 0.625, 0.4375, 0.625, 0.4063, 0.6875, 0.4063, 0.25, 0.4375, 0.1876, 0.4375, 0.1876, 0.4063, 0.25, 0.4063, 0.7499, 0.4375, 0.6875, 0.4375, 0.6875, 0.4063, 0.7499, 0.4063, 0.3125, 0.4375, 0.25, 0.4375, 0.25, 0.4063, 0.3125, 0.4063, 0.8124, 0.4375, 0.7499, 0.4375, 0.7499, 0.4063, 0.8124, 0.4063, 0.375, 0.4375, 0.3125, 0.4375, 0.3125, 0.4063, 0.375, 0.4063, 0.8749, 0.4375, 0.8124, 0.4375, 0.8124, 0.4063, 0.8749, 0.4063, 0.4375, 0.4375, 0.375, 0.4375, 0.375, 0.4063, 0.4375, 0.4063, 0.9374, 0.4375, 0.8749, 0.4375, 0.8749, 0.4063, 0.9374, 0.4063, 0.5, 0.4375, 0.4375, 0.4375, 0.4375, 0.4063, 0.5, 0.4063, 0.06259, 0.4375, 0.0001, 0.4219, 0.06259, 0.4063, 0.9999, 0.4219, 0.9374, 0.4375, 0.9374, 0.4063, 0.5625, 0.4375, 0.5, 0.4375, 0.5, 0.4063, 0.5625, 0.4063, 0.1251, 0.4375, 0.06259, 0.4375, 0.06259, 0.4063, 0.1251, 0.4063, 0.8749, 0.4063, 0.8124, 0.4063, 0.8124, 0.375, 0.8749, 0.375, 0.4375, 0.4063, 0.375, 0.4063, 0.375, 0.375, 0.4375, 0.375, 0.9374, 0.4063, 0.8749, 0.4063, 0.8749, 0.375, 0.9374, 0.375, 0.5, 0.4063, 0.4375, 0.4063, 0.4375, 0.375, 0.5, 0.375, 0.06259, 0.4063, 0.0001, 0.3906, 0.06259, 0.375, 0.9999, 0.3906, 0.9374, 0.4063, 0.9374, 0.375, 0.5625, 0.4063, 0.5, 0.4063, 0.5, 0.375, 0.5625, 0.375, 0.1251, 0.4063, 0.06259, 0.4063, 0.06259, 0.375, 0.1251, 0.375, 0.625, 0.4063, 0.5625, 0.4063, 0.5625, 0.375, 0.625, 0.375, 0.1876, 0.4063, 0.1251, 0.4063, 0.1251, 0.375, 0.1876, 0.375, 0.6875, 0.4063, 0.625, 0.4063, 0.625, 0.375, 0.6875, 0.375, 0.25, 0.4063, 0.1876, 0.4063, 0.1876, 0.375, 0.25, 0.375, 0.7499, 0.4063, 0.6875, 0.4063, 0.6875, 0.375, 0.7499, 0.375, 0.3125, 0.4063, 0.25, 0.4063, 0.25, 0.375, 0.3125, 0.375, 0.8124, 0.4063, 0.7499, 0.4063, 0.7499, 0.375, 0.8124, 0.375, 0.375, 0.4063, 0.3125, 0.4063, 0.3125, 0.375, 0.375, 0.375, 0.1876, 0.375, 0.1251, 0.375, 0.1251, 0.3438, 0.1876, 0.3438, 0.6875, 0.375, 0.625, 0.375, 0.625, 0.3438, 0.6875, 0.3438, 0.25, 0.375, 0.1876, 0.375, 0.1876, 0.3438, 0.25, 0.3438, 0.7499, 0.375, 0.6875, 0.375, 0.6875, 0.3438, 0.7499, 0.3438, 0.3125, 0.375, 0.25, 0.375, 0.25, 0.3438, 0.3125, 0.3438, 0.8124, 0.375, 0.7499, 0.375, 0.7499, 0.3438, 0.8124, 0.3438, 0.375, 0.375, 0.3125, 0.375, 0.3125, 0.3438, 0.375, 0.3438, 0.8749, 0.375, 0.8124, 0.375, 0.8124, 0.3438, 0.8749, 0.3438, 0.4375, 0.375, 0.375, 0.375, 0.375, 0.3438, 0.4375, 0.3438, 0.9374, 0.375, 0.8749, 0.375, 0.8749, 0.3438, 0.9374, 0.3438, 0.5, 0.375, 0.4375, 0.375, 0.4375, 0.3438, 0.5, 0.3438, 0.06259, 0.375, 0.0001, 0.3594, 0.06259, 0.3438, 0.9999, 0.3594, 0.9374, 0.375, 0.9374, 0.3438, 0.5625, 0.375, 0.5, 0.375, 0.5, 0.3438, 0.5625, 0.3438, 0.1251, 0.375, 0.06259, 0.375, 0.06259, 0.3438, 0.1251, 0.3438, 0.625, 0.375, 0.5625, 0.375, 0.5625, 0.3438, 0.625, 0.3438, 0.4375, 0.3438, 0.375, 0.3438, 0.375, 0.3125, 0.4375, 0.3125, 0.9374, 0.3438, 0.8749, 0.3438, 0.8749, 0.3125, 0.9374, 0.3125, 0.5, 0.3438, 0.4375, 0.3438, 0.4375, 0.3125, 0.5, 0.3125, 0.06259, 0.3438, 0.0001, 0.3282, 0.06259, 0.3125, 0.9999, 0.3282, 0.9374, 0.3438, 0.9374, 0.3125, 0.5625, 0.3438, 0.5, 0.3438, 0.5, 0.3125, 0.5625, 0.3125, 0.1251, 0.3438, 0.06259, 0.3438, 0.06259, 0.3125, 0.1251, 0.3125, 0.625, 0.3438, 0.5625, 0.3438, 0.5625, 0.3125, 0.625, 0.3125, 0.1876, 0.3438, 0.1251, 0.3438, 0.1251, 0.3125, 0.1876, 0.3125, 0.6875, 0.3438, 0.625, 0.3438, 0.625, 0.3125, 0.6875, 0.3125, 0.25, 0.3438, 0.1876, 0.3438, 0.1876, 0.3125, 0.25, 0.3125, 0.7499, 0.3438, 0.6875, 0.3438, 0.6875, 0.3125, 0.7499, 0.3125, 0.3125, 0.3438, 0.25, 0.3438, 0.25, 0.3125, 0.3125, 0.3125, 0.8124, 0.3438, 0.7499, 0.3438, 0.7499, 0.3125, 0.8124, 0.3125, 0.375, 0.3438, 0.3125, 0.3438, 0.3125, 0.3125, 0.375, 0.3125, 0.8749, 0.3438, 0.8124, 0.3438, 0.8124, 0.3125, 0.8749, 0.3125, 0.6875, 0.3125, 0.625, 0.3125, 0.625, 0.2813, 0.6875, 0.2813, 0.25, 0.3125, 0.1876, 0.3125, 0.1876, 0.2813, 0.25, 0.2813, 0.7499, 0.3125, 0.6875, 0.3125, 0.6875, 0.2813, 0.7499, 0.2813, 0.3125, 0.3125, 0.25, 0.3125, 0.25, 0.2813, 0.3125, 0.2813, 0.8124, 0.3125, 0.7499, 0.3125, 0.7499, 0.2813, 0.8124, 0.2813, 0.375, 0.3125, 0.3125, 0.3125, 0.3125, 0.2813, 0.375, 0.2813, 0.8749, 0.3125, 0.8124, 0.3125, 0.8124, 0.2813, 0.8749, 0.2813, 0.4375, 0.3125, 0.375, 0.3125, 0.375, 0.2813, 0.4375, 0.2813, 0.9374, 0.3125, 0.8749, 0.3125, 0.8749, 0.2813, 0.9374, 0.2813, 0.5, 0.3125, 0.4375, 0.3125, 0.4375, 0.2813, 0.5, 0.2813, 0.06259, 0.3125, 0.0001, 0.2969, 0.06259, 0.2813, 0.9999, 0.2969, 0.9374, 0.3125, 0.9374, 0.2813, 0.5625, 0.3125, 0.5, 0.3125, 0.5, 0.2813, 0.5625, 0.2813, 0.1251, 0.3125, 0.06259, 0.3125, 0.06259, 0.2813, 0.1251, 0.2813, 0.625, 0.3125, 0.5625, 0.3125, 0.5625, 0.2813, 0.625, 0.2813, 0.1876, 0.3125, 0.1251, 0.3125, 0.1251, 0.2813, 0.1876, 0.2813, 0.9374, 0.2813, 0.8749, 0.2813, 0.8749, 0.2501, 0.9374, 0.2501, 0.5, 0.2813, 0.4375, 0.2813, 0.4375, 0.25, 0.5, 0.25, 0.06259, 0.2813, 0.0001, 0.2657, 0.06259, 0.25, 0.9999, 0.2657, 0.9374, 0.2813, 0.9374, 0.2501, 0.5625, 0.2813, 0.5, 0.2813, 0.5, 0.25, 0.5625, 0.25, 0.1251, 0.2813, 0.06259, 0.2813, 0.06259, 0.25, 0.1251, 0.25, 0.625, 0.2813, 0.5625, 0.2813, 0.5625, 0.25, 0.625, 0.2501, 0.1876, 0.2813, 0.1251, 0.2813, 0.1251, 0.25, 0.1876, 0.25, 0.6875, 0.2813, 0.625, 0.2813, 0.625, 0.2501, 0.6875, 0.25, 0.25, 0.2813, 0.1876, 0.2813, 0.1876, 0.25, 0.25, 0.2501, 0.7499, 0.2813, 0.6875, 0.2813, 0.6875, 0.25, 0.7499, 0.2501, 0.3125, 0.2813, 0.25, 0.2813, 0.25, 0.2501, 0.3125, 0.25, 0.8124, 0.2813, 0.7499, 0.2813, 0.7499, 0.2501, 0.8124, 0.25, 0.375, 0.2813, 0.3125, 0.2813, 0.3125, 0.25, 0.375, 0.2501, 0.8749, 0.2813, 0.8124, 0.2813, 0.8124, 0.25, 0.8749, 0.2501, 0.4375, 0.2813, 0.375, 0.2813, 0.375, 0.2501, 0.4375, 0.25, 0.25, 0.2501, 0.1876, 0.25, 0.1876, 0.2188, 0.25, 0.2188, 0.7499, 0.2501, 0.6875, 0.25, 0.6875, 0.2188, 0.7499, 0.2188, 0.3125, 0.25, 0.25, 0.2501, 0.25, 0.2188, 0.3125, 0.2188, 0.8124, 0.25, 0.7499, 0.2501, 0.7499, 0.2188, 0.8124, 0.2188, 0.375, 0.2501, 0.3125, 0.25, 0.3125, 0.2188, 0.375, 0.2188, 0.8749, 0.2501, 0.8124, 0.25, 0.8124, 0.2188, 0.8749, 0.2188, 0.4375, 0.25, 0.375, 0.2501, 0.375, 0.2188, 0.4375, 0.2188, 0.9374, 0.2501, 0.8749, 0.2501, 0.8749, 0.2188, 0.9374, 0.2188, 0.5, 0.25, 0.4375, 0.25, 0.4375, 0.2188, 0.5, 0.2188, 0.06259, 0.25, 0.0001, 0.2344, 0.06259, 0.2188, 0.9999, 0.2344, 0.9374, 0.2501, 0.9374, 0.2188, 0.5625, 0.25, 0.5, 0.25, 0.5, 0.2188, 0.5625, 0.2188, 0.1251, 0.25, 0.06259, 0.25, 0.06259, 0.2188, 0.1251, 0.2188, 0.625, 0.2501, 0.5625, 0.25, 0.5625, 0.2188, 0.625, 0.2188, 0.1876, 0.25, 0.1251, 0.25, 0.1251, 0.2188, 0.1876, 0.2188, 0.6875, 0.25, 0.625, 0.2501, 0.625, 0.2188, 0.6875, 0.2188, 0.5, 0.2188, 0.4375, 0.2188, 0.4375, 0.1876, 0.5, 0.1876, 0.06259, 0.2188, 0.0001, 0.2032, 0.06259, 0.1876, 0.9999, 0.2032, 0.9374, 0.2188, 0.9374, 0.1876, 0.5625, 0.2188, 0.5, 0.2188, 0.5, 0.1876, 0.5625, 0.1876, 0.1251, 0.2188, 0.06259, 0.2188, 0.06259, 0.1876, 0.1251, 0.1876, 0.625, 0.2188, 0.5625, 0.2188, 0.5625, 0.1876, 0.625, 0.1876, 0.1876, 0.2188, 0.1251, 0.2188, 0.1251, 0.1876, 0.1876, 0.1876, 0.6875, 0.2188, 0.625, 0.2188, 0.625, 0.1876, 0.6875, 0.1876, 0.25, 0.2188, 0.1876, 0.2188, 0.1876, 0.1876, 0.25, 0.1876, 0.7499, 0.2188, 0.6875, 0.2188, 0.6875, 0.1876, 0.7499, 0.1876, 0.3125, 0.2188, 0.25, 0.2188, 0.25, 0.1876, 0.3125, 0.1876, 0.8124, 0.2188, 0.7499, 0.2188, 0.7499, 0.1876, 0.8124, 0.1876, 0.375, 0.2188, 0.3125, 0.2188, 0.3125, 0.1876, 0.375, 0.1876, 0.8749, 0.2188, 0.8124, 0.2188, 0.8124, 0.1876, 0.8749, 0.1876, 0.4375, 0.2188, 0.375, 0.2188, 0.375, 0.1876, 0.4375, 0.1876, 0.9374, 0.2188, 0.8749, 0.2188, 0.8749, 0.1876, 0.9374, 0.1876, 0.7499, 0.1876, 0.6875, 0.1876, 0.6875, 0.1563, 0.7499, 0.1563, 0.3125, 0.1876, 0.25, 0.1876, 0.25, 0.1563, 0.3125, 0.1563, 0.8124, 0.1876, 0.7499, 0.1876, 0.7499, 0.1563, 0.8124, 0.1563, 0.375, 0.1876, 0.3125, 0.1876, 0.3125, 0.1563, 0.375, 0.1563, 0.8749, 0.1876, 0.8124, 0.1876, 0.8124, 0.1563, 0.8749, 0.1563, 0.4375, 0.1876, 0.375, 0.1876, 0.375, 0.1563, 0.4375, 0.1563, 0.9374, 0.1876, 0.8749, 0.1876, 0.8749, 0.1563, 0.9374, 0.1563, 0.5, 0.1876, 0.4375, 0.1876, 0.4375, 0.1563, 0.5, 0.1563, 0.06259, 0.1876, 0.0001, 0.1719, 0.06259, 0.1563, 0.9999, 0.1719, 0.9374, 0.1876, 0.9374, 0.1563, 0.5625, 0.1876, 0.5, 0.1876, 0.5, 0.1563, 0.5625, 0.1563, 0.1251, 0.1876, 0.06259, 0.1876, 0.06259, 0.1563, 0.1251, 0.1563, 0.625, 0.1876, 0.5625, 0.1876, 0.5625, 0.1563, 0.625, 0.1563, 0.1876, 0.1876, 0.1251, 0.1876, 0.1251, 0.1563, 0.1876, 0.1563, 0.6875, 0.1876, 0.625, 0.1876, 0.625, 0.1563, 0.6875, 0.1563, 0.25, 0.1876, 0.1876, 0.1876, 0.1876, 0.1563, 0.25, 0.1563, 0.9999, 0.1407, 0.9374, 0.1563, 0.9374, 0.1251, 0.5625, 0.1563, 0.5, 0.1563, 0.5, 0.1251, 0.5625, 0.1251, 0.1251, 0.1563, 0.06259, 0.1563, 0.06259, 0.1251, 0.1251, 0.1251, 0.625, 0.1563, 0.5625, 0.1563, 0.5625, 0.1251, 0.625, 0.1251, 0.1876, 0.1563, 0.1251, 0.1563, 0.1251, 0.1251, 0.1876, 0.1251, 0.6875, 0.1563, 0.625, 0.1563, 0.625, 0.1251, 0.6875, 0.1251, 0.25, 0.1563, 0.1876, 0.1563, 0.1876, 0.1251, 0.25, 0.1251, 0.7499, 0.1563, 0.6875, 0.1563, 0.6875, 0.1251, 0.7499, 0.1251, 0.3125, 0.1563, 0.25, 0.1563, 0.25, 0.1251, 0.3125, 0.1251, 0.8124, 0.1563, 0.7499, 0.1563, 0.7499, 0.1251, 0.8124, 0.1251, 0.375, 0.1563, 0.3125, 0.1563, 0.3125, 0.1251, 0.375, 0.1251, 0.8749, 0.1563, 0.8124, 0.1563, 0.8124, 0.1251, 0.8749, 0.1251, 0.4375, 0.1563, 0.375, 0.1563, 0.375, 0.1251, 0.4375, 0.1251, 0.9374, 0.1563, 0.8749, 0.1563, 0.8749, 0.1251, 0.9374, 0.1251, 0.5, 0.1563, 0.4375, 0.1563, 0.4375, 0.1251, 0.5, 0.1251, 0.06259, 0.1563, 0.0001, 0.1407, 0.06259, 0.1251, 0.8124, 0.1251, 0.7499, 0.1251, 0.75, 0.09383, 0.8124, 0.09383, 0.375, 0.1251, 0.3125, 0.1251, 0.3125, 0.09383, 0.375, 0.09383, 0.8749, 0.1251, 0.8124, 0.1251, 0.8124, 0.09383, 0.8749, 0.09383, 0.4375, 0.1251, 0.375, 0.1251, 0.375, 0.09383, 0.4375, 0.09383, 0.9374, 0.1251, 0.8749, 0.1251, 0.8749, 0.09383, 0.9374, 0.09383, 0.5, 0.1251, 0.4375, 0.1251, 0.4375, 0.09383, 0.5, 0.09383, 0.06259, 0.1251, 0.0001, 0.1095, 0.06259, 0.09383, 0.9999, 0.1095, 0.9374, 0.1251, 0.9374, 0.09383, 0.5625, 0.1251, 0.5, 0.1251, 0.5, 0.09383, 0.5625, 0.09383, 0.1251, 0.1251, 0.06259, 0.1251, 0.06259, 0.09383, 0.1251, 0.09383, 0.625, 0.1251, 0.5625, 0.1251, 0.5625, 0.09383, 0.625, 0.09383, 0.1876, 0.1251, 0.1251, 0.1251, 0.1251, 0.09383, 0.1876, 0.09383, 0.6875, 0.1251, 0.625, 0.1251, 0.625, 0.09383, 0.6875, 0.09383, 0.25, 0.1251, 0.1876, 0.1251, 0.1876, 0.09383, 0.25, 0.09383, 0.7499, 0.1251, 0.6875, 0.1251, 0.6875, 0.09383, 0.75, 0.09383, 0.3125, 0.1251, 0.25, 0.1251, 0.25, 0.09383, 0.3125, 0.09383, 0.1251, 0.09383, 0.06259, 0.09383, 0.06259, 0.06259, 0.1251, 0.06259, 0.625, 0.09383, 0.5625, 0.09383, 0.5625, 0.06259, 0.625, 0.06259, 0.1876, 0.09383, 0.1251, 0.09383, 0.1251, 0.06259, 0.1876, 0.06259, 0.6875, 0.09383, 0.625, 0.09383, 0.625, 0.06259, 0.6875, 0.06259, 0.25, 0.09383, 0.1876, 0.09383, 0.1876, 0.06259, 0.25, 0.06259, 0.75, 0.09383, 0.6875, 0.09383, 0.6875, 0.06259, 0.7499, 0.06259, 0.3125, 0.09383, 0.25, 0.09383, 0.25, 0.06259, 0.3125, 0.06259, 0.8124, 0.09383, 0.75, 0.09383, 0.7499, 0.06259, 0.8124, 0.06259, 0.375, 0.09383, 0.3125, 0.09383, 0.3125, 0.06259, 0.375, 0.06259, 0.8749, 0.09383, 0.8124, 0.09383, 0.8124, 0.06259, 0.8749, 0.06259, 0.4375, 0.09383, 0.375, 0.09383, 0.375, 0.06259, 0.4375, 0.06259, 0.9374, 0.09383, 0.8749, 0.09383, 0.8749, 0.06259, 0.9374, 0.06259, 0.5, 0.09383, 0.4375, 0.09383, 0.4375, 0.06259, 0.5, 0.06259, 0.06259, 0.09383, 0.0001, 0.07821, 0.06259, 0.06259, 0.9999, 0.07821, 0.9374, 0.09383, 0.9374, 0.06259, 0.5625, 0.09383, 0.5, 0.09383, 0.5, 0.06259, 0.5625, 0.06259, 0.375, 0.06259, 0.3125, 0.06259, 0.3125, 0.03134, 0.375, 0.03134, 0.8749, 0.06259, 0.8124, 0.06259, 0.8124, 0.03134, 0.8749, 0.03134, 0.4375, 0.06259, 0.375, 0.06259, 0.375, 0.03134, 0.4375, 0.03134, 0.9374, 0.06259, 0.8749, 0.06259, 0.8749, 0.03134, 0.9374, 0.03134, 0.5, 0.06259, 0.4375, 0.06259, 0.4375, 0.03134, 0.5, 0.03134, 0.06259, 0.06259, 0.0001, 0.04697, 0.06259, 0.03134, 0.9999, 0.04697, 0.9374, 0.06259, 0.9374, 0.03134, 0.5625, 0.06259, 0.5, 0.06259, 0.5, 0.03134, 0.5625, 0.03134, 0.1251, 0.06259, 0.06259, 0.06259, 0.06259, 0.03134, 0.1251, 0.03134, 0.625, 0.06259, 0.5625, 0.06259, 0.5625, 0.03134, 0.625, 0.03134, 0.1876, 0.06259, 0.1251, 0.06259, 0.1251, 0.03134, 0.1876, 0.03134, 0.6875, 0.06259, 0.625, 0.06259, 0.625, 0.03134, 0.6875, 0.03134, 0.25, 0.06259, 0.1876, 0.06259, 0.1876, 0.03134, 0.25, 0.03134, 0.7499, 0.06259, 0.6875, 0.06259, 0.6875, 0.03134, 0.7499, 0.03134, 0.3125, 0.06259, 0.25, 0.06259, 0.25, 0.03134, 0.3125, 0.03134, 0.8124, 0.06259, 0.7499, 0.06259, 0.7499, 0.03134, 0.8124, 0.03134, 0.625, 0.03134, 0.5625, 0.03134, 0.5625, 0.0001, 0.625, 0.0001, 0.1876, 0.03134, 0.1251, 0.03134, 0.1251, 9.998e-05, 0.1876, 9.999e-05, 0.6875, 0.03134, 0.625, 0.03134, 0.625, 0.0001, 0.6875, 0.0001, 0.25, 0.03134, 0.1876, 0.03134, 0.1876, 9.999e-05, 0.25, 9.999e-05, 0.7499, 0.03134, 0.6875, 0.03134, 0.6875, 0.0001, 0.75, 0.0001, 0.3125, 0.03134, 0.25, 0.03134, 0.25, 9.999e-05, 0.3125, 9.999e-05, 0.8124, 0.03134, 0.7499, 0.03134, 0.75, 0.0001, 0.8124, 0.0001, 0.375, 0.03134, 0.3125, 0.03134, 0.3125, 9.999e-05, 0.375, 9.999e-05, 0.8749, 0.03134, 0.8124, 0.03134, 0.8124, 0.0001, 0.8749, 0.0001, 0.4375, 0.03134, 0.375, 0.03134, 0.375, 9.999e-05, 0.4375, 0.0001, 0.9374, 0.03134, 0.8749, 0.03134, 0.8749, 0.0001, 0.9374, 0.0001, 0.5, 0.03134, 0.4375, 0.03134, 0.4375, 0.0001, 0.5, 0.0001, 0.06259, 0.03134, 0.0001, 0.01572, 0.06259, 9.998e-05, 0.9999, 0.01572, 0.9374, 0.03134, 0.9374, 0.0001, 0.5625, 0.03134, 0.5, 0.03134, 0.5, 0.0001, 0.5625, 0.0001, 0.1251, 0.03134, 0.06259, 0.03134, 0.06259, 9.998e-05, 0.1251, 9.998e-05, 0.8749, 0.9999, 0.8124, 0.9999, 0.8124, 0.9687, 0.8749, 0.9687, 0.4375, 0.9999, 0.375, 0.9999, 0.375, 0.9687, 0.4375, 0.9687, 0.9374, 0.9999, 0.8749, 0.9999, 0.8749, 0.9687, 0.9374, 0.9687, 0.5, 0.9999, 0.4375, 0.9999, 0.4375, 0.9687, 0.5, 0.9687, 0.06259, 0.9999, 0.0001, 0.9843, 0.06259, 0.9687, 0.9999, 0.9843, 0.9374, 0.9999, 0.9374, 0.9687, 0.5625, 0.9999, 0.5, 0.9999, 0.5, 0.9687, 0.5625, 0.9687, 0.1251, 0.9999, 0.06259, 0.9999, 0.06259, 0.9687, 0.1251, 0.9687, 0.625, 0.9999, 0.5625, 0.9999, 0.5625, 0.9687, 0.625, 0.9687, 0.1876, 0.9999, 0.1251, 0.9999, 0.1251, 0.9687, 0.1876, 0.9687, 0.6875, 0.9999, 0.625, 0.9999, 0.625, 0.9687, 0.6875, 0.9687, 0.25, 0.9999, 0.1876, 0.9999, 0.1876, 0.9687, 0.25, 0.9687, 0.7499, 0.9999, 0.6875, 0.9999, 0.6875, 0.9687, 0.7499, 0.9687, 0.3125, 0.9999, 0.25, 0.9999, 0.25, 0.9687, 0.3125, 0.9687, 0.8124, 0.9999, 0.7499, 0.9999, 0.7499, 0.9687, 0.8124, 0.9687, 0.375, 0.9999, 0.3125, 0.9999, 0.3125, 0.9687, 0.375, 0.9687, 0.1876, 0.9687, 0.1251, 0.9687, 0.1251, 0.9374, 0.1876, 0.9374, 0.6875, 0.9687, 0.625, 0.9687, 0.625, 0.9374, 0.6875, 0.9374, 0.25, 0.9687, 0.1876, 0.9687, 0.1876, 0.9374, 0.25, 0.9374, 0.7499, 0.9687, 0.6875, 0.9687, 0.6875, 0.9374, 0.7499, 0.9374, 0.3125, 0.9687, 0.25, 0.9687, 0.25, 0.9374, 0.3125, 0.9374, 0.8124, 0.9687, 0.7499, 0.9687, 0.7499, 0.9374, 0.8124, 0.9374, 0.375, 0.9687, 0.3125, 0.9687, 0.3125, 0.9374, 0.375, 0.9374, 0.8749, 0.9687, 0.8124, 0.9687, 0.8124, 0.9374, 0.8749, 0.9374, 0.4375, 0.9687, 0.375, 0.9687, 0.375, 0.9374, 0.4375, 0.9374, 0.9374, 0.9687, 0.8749, 0.9687, 0.8749, 0.9374, 0.9374, 0.9374, 0.5, 0.9687, 0.4375, 0.9687, 0.4375, 0.9374, 0.5, 0.9374, 0.06259, 0.9687, 0.0001, 0.953, 0.06259, 0.9374, 0.9999, 0.953, 0.9374, 0.9687, 0.9374, 0.9374, 0.5625, 0.9687, 0.5, 0.9687, 0.5, 0.9374, 0.5625, 0.9374, 0.1251, 0.9687, 0.06259, 0.9687, 0.06259, 0.9374, 0.1251, 0.9374, 0.625, 0.9687, 0.5625, 0.9687, 0.5625, 0.9374, 0.625, 0.9374, 0.4375, 0.9374, 0.375, 0.9374, 0.375, 0.9062, 0.4375, 0.9062, 0.9374, 0.9374, 0.8749, 0.9374, 0.8749, 0.9062, 0.9374, 0.9062, 0.5, 0.9374, 0.4375, 0.9374, 0.4375, 0.9062, 0.5, 0.9062, 0.06259, 0.9374, 0.0001, 0.9218, 0.06259, 0.9062, 0.9999, 0.9218, 0.9374, 0.9374, 0.9374, 0.9062, 0.5625, 0.9374, 0.5, 0.9374, 0.5, 0.9062, 0.5625, 0.9062, 0.1251, 0.9374, 0.06259, 0.9374, 0.06259, 0.9062, 0.1251, 0.9062, 0.625, 0.9374, 0.5625, 0.9374, 0.5625, 0.9062, 0.625, 0.9062, 0.1876, 0.9374, 0.1251, 0.9374, 0.1251, 0.9062, 0.1876, 0.9062, 0.6875, 0.9374, 0.625, 0.9374, 0.625, 0.9062, 0.6875, 0.9062, 0.25, 0.9374, 0.1876, 0.9374, 0.1876, 0.9062, 0.25, 0.9062, 0.7499, 0.9374, 0.6875, 0.9374, 0.6875, 0.9062, 0.7499, 0.9062, 0.3125, 0.9374, 0.25, 0.9374, 0.25, 0.9062, 0.3125, 0.9062, 0.8124, 0.9374, 0.7499, 0.9374, 0.7499, 0.9062, 0.8124, 0.9062, 0.375, 0.9374, 0.3125, 0.9374, 0.3125, 0.9062, 0.375, 0.9062, 0.8749, 0.9374, 0.8124, 0.9374, 0.8124, 0.9062, 0.8749, 0.9062, 0.6875, 0.9062, 0.625, 0.9062, 0.625, 0.8749, 0.6875, 0.8749, 0.25, 0.9062, 0.1876, 0.9062, 0.1876, 0.8749, 0.25, 0.8749, 0.7499, 0.9062, 0.6875, 0.9062, 0.6875, 0.8749, 0.7499, 0.8749, 0.3125, 0.9062, 0.25, 0.9062, 0.25, 0.8749, 0.3125, 0.8749, 0.8124, 0.9062, 0.7499, 0.9062, 0.7499, 0.8749, 0.8124, 0.8749, 0.375, 0.9062, 0.3125, 0.9062, 0.3125, 0.8749, 0.375, 0.8749, 0.8749, 0.9062, 0.8124, 0.9062, 0.8124, 0.8749, 0.8749, 0.8749, 0.4375, 0.9062, 0.375, 0.9062, 0.375, 0.8749, 0.4375, 0.8749, 0.9374, 0.9062, 0.8749, 0.9062, 0.8749, 0.8749, 0.9374, 0.8749, 0.5, 0.9062, 0.4375, 0.9062, 0.4375, 0.8749, 0.5, 0.8749, 0.06259, 0.9062, 0.0001, 0.8905, 0.06259, 0.8749, 0.9999, 0.8905, 0.9374, 0.9062, 0.9374, 0.8749, 0.5625, 0.9062, 0.5, 0.9062, 0.5, 0.8749, 0.5625, 0.8749, 0.1251, 0.9062, 0.06259, 0.9062, 0.06259, 0.8749, 0.1251, 0.8749, 0.625, 0.9062, 0.5625, 0.9062, 0.5625, 0.8749, 0.625, 0.8749, 0.1876, 0.9062, 0.1251, 0.9062, 0.1251, 0.8749, 0.1876, 0.8749, 0.9374, 0.8749, 0.8749, 0.8749, 0.8749, 0.8437, 0.9374, 0.8437, 0.5, 0.8749, 0.4375, 0.8749, 0.4375, 0.8437, 0.5, 0.8437, 0.06259, 0.8749, 0.0001, 0.8593, 0.06259, 0.8437, 0.9999, 0.8593, 0.9374, 0.8749, 0.9374, 0.8437, 0.5625, 0.8749, 0.5, 0.8749, 0.5, 0.8437, 0.5625, 0.8437, 0.1251, 0.8749, 0.06259, 0.8749, 0.06259, 0.8437, 0.1251, 0.8437, 0.625, 0.8749, 0.5625, 0.8749, 0.5625, 0.8437, 0.625, 0.8437, 0.1876, 0.8749, 0.1251, 0.8749, 0.1251, 0.8437, 0.1876, 0.8437, 0.6875, 0.8749, 0.625, 0.8749, 0.625, 0.8437, 0.6875, 0.8437, 0.25, 0.8749, 0.1876, 0.8749, 0.1876, 0.8437, 0.25, 0.8437, 0.7499, 0.8749, 0.6875, 0.8749, 0.6875, 0.8437, 0.7499, 0.8437, 0.3125, 0.8749, 0.25, 0.8749, 0.25, 0.8437, 0.3125, 0.8437, 0.8124, 0.8749, 0.7499, 0.8749, 0.7499, 0.8437, 0.8124, 0.8437, 0.375, 0.8749, 0.3125, 0.8749, 0.3125, 0.8437, 0.375, 0.8437, 0.8749, 0.8749, 0.8124, 0.8749, 0.8124, 0.8437, 0.8749, 0.8437, 0.4375, 0.8749, 0.375, 0.8749, 0.375, 0.8437, 0.4375, 0.8437, 0.7499, 0.8437, 0.6875, 0.8437, 0.6875, 0.8124, 0.7499, 0.8124, 0.3125, 0.8437, 0.25, 0.8437, 0.25, 0.8124, 0.3125, 0.8124, 0.8124, 0.8437, 0.7499, 0.8437, 0.7499, 0.8124, 0.8124, 0.8124, 0.375, 0.8437, 0.3125, 0.8437, 0.3125, 0.8124, 0.375, 0.8124, 0.8749, 0.8437, 0.8124, 0.8437, 0.8124, 0.8124, 0.8749, 0.8124, 0.4375, 0.8437, 0.375, 0.8437, 0.375, 0.8124, 0.4375, 0.8124, 0.9374, 0.8437, 0.8749, 0.8437, 0.8749, 0.8124, 0.9374, 0.8124, 0.5, 0.8437, 0.4375, 0.8437, 0.4375, 0.8124, 0.5, 0.8124, 0.06259, 0.8437, 0.0001, 0.8281, 0.06259, 0.8124, 0.9999, 0.8281, 0.9374, 0.8437, 0.9374, 0.8124, 0.5625, 0.8437, 0.5, 0.8437, 0.5, 0.8124, 0.5625, 0.8124, 0.1251, 0.8437, 0.06259, 0.8437, 0.06259, 0.8124, 0.1251, 0.8124, 0.625, 0.8437, 0.5625, 0.8437, 0.5625, 0.8124, 0.625, 0.8124, 0.1876, 0.8437, 0.1251, 0.8437, 0.1251, 0.8124, 0.1876, 0.8124, 0.6875, 0.8437, 0.625, 0.8437, 0.625, 0.8124, 0.6875, 0.8124, 0.25, 0.8437, 0.1876, 0.8437, 0.1876, 0.8124, 0.25, 0.8124, 0.06259, 0.8124, 0.0001, 0.7968, 0.06259, 0.7812, 0.9999, 0.7968, 0.9374, 0.8124, 0.9374, 0.7812, 0.5625, 0.8124, 0.5, 0.8124, 0.5, 0.7812, 0.5625, 0.7812, 0.1251, 0.8124, 0.06259, 0.8124, 0.06259, 0.7812, 0.1251, 0.7812, 0.625, 0.8124, 0.5625, 0.8124, 0.5625, 0.7812, 0.625, 0.7812, 0.1876, 0.8124, 0.1251, 0.8124, 0.1251, 0.7812, 0.1876, 0.7812, 0.6875, 0.8124, 0.625, 0.8124, 0.625, 0.7812, 0.6875, 0.7812, 0.25, 0.8124, 0.1876, 0.8124, 0.1876, 0.7812, 0.25, 0.7812, 0.7499, 0.8124, 0.6875, 0.8124, 0.6875, 0.7812, 0.7499, 0.7812, 0.3125, 0.8124, 0.25, 0.8124, 0.25, 0.7812, 0.3125, 0.7812, 0.8124, 0.8124, 0.7499, 0.8124, 0.7499, 0.7812, 0.8124, 0.7812, 0.375, 0.8124, 0.3125, 0.8124, 0.3125, 0.7812, 0.375, 0.7812, 0.8749, 0.8124, 0.8124, 0.8124, 0.8124, 0.7812, 0.8749, 0.7812, 0.4375, 0.8124, 0.375, 0.8124, 0.375, 0.7812, 0.4375, 0.7812, 0.9374, 0.8124, 0.8749, 0.8124, 0.8749, 0.7812, 0.9374, 0.7812, 0.5, 0.8124, 0.4375, 0.8124, 0.4375, 0.7812, 0.5, 0.7812, 0.3125, 0.7812, 0.25, 0.7812, 0.25, 0.7499, 0.3125, 0.7499, 0.8124, 0.7812, 0.7499, 0.7812, 0.7499, 0.7499, 0.8124, 0.7499, 0.375, 0.7812, 0.3125, 0.7812, 0.3125, 0.7499, 0.375, 0.7499, 0.8749, 0.7812, 0.8124, 0.7812, 0.8124, 0.7499, 0.8749, 0.7499, 0.4375, 0.7812, 0.375, 0.7812, 0.375, 0.7499, 0.4375, 0.7499, 0.9374, 0.7812, 0.8749, 0.7812, 0.8749, 0.7499, 0.9374, 0.7499, 0.5, 0.7812, 0.4375, 0.7812, 0.4375, 0.7499, 0.5, 0.7499, 0.06259, 0.7812, 0.0001, 0.7656, 0.06259, 0.7499, 0.9999, 0.7656, 0.9374, 0.7812, 0.9374, 0.7499, 0.5625, 0.7812, 0.5, 0.7812, 0.5, 0.7499, 0.5625, 0.7499, 0.1251, 0.7812, 0.06259, 0.7812, 0.06259, 0.7499, 0.1251, 0.7499, 0.625, 0.7812, 0.5625, 0.7812, 0.5625, 0.7499, 0.625, 0.7499, 0.1876, 0.7812, 0.1251, 0.7812, 0.1251, 0.7499, 0.1876, 0.7499, 0.6875, 0.7812, 0.625, 0.7812, 0.625, 0.7499, 0.6875, 0.7499, 0.25, 0.7812, 0.1876, 0.7812, 0.1876, 0.7499, 0.25, 0.7499, 0.7499, 0.7812, 0.6875, 0.7812, 0.6875, 0.7499, 0.7499, 0.7499])
me_sphere_001.materials.append(mat_green)
me_sphere_001.update()

# ---- objects
ob_light = bpy.data.objects.new('Light', light_light)
ob_camera = bpy.data.objects.new('Camera', cam_camera)
ob_sphere = bpy.data.objects.new('Sphere', me_sphere_001)

# ---- transforms, parenting, visibility, modifiers, constraints
ob_light.location = (4.076, 1.005, 5.904)
ob_light.rotation_euler = (0.6503, 0.05522, 1.866)
ob_light.lock_rotations_4d = False
ob_light.empty_display_type = 'ARROWS'
ob_light.color = (0.0, 0.0, 0.0, 0.0)
ob_light.lineart.crease_threshold = 0.0
ob_camera.location = (7.359, -6.926, 4.958)
ob_camera.rotation_euler = (1.109, 0.0, 0.8149)
ob_camera.lock_rotations_4d = False
ob_camera.empty_display_type = 'ARROWS'
ob_camera.color = (0.0, 0.0, 0.0, 0.0)
ob_camera.display_type = 'WIRE'
ob_camera.lineart.crease_threshold = 0.0
ob_sphere.location = (0.0, 0.0, 0.0)
_m = ob_sphere.modifiers.new('Subdivision', 'SUBSURF')
_m.levels = 4
_m = ob_sphere.modifiers.new('Auto Smooth', 'NODES')
_m.node_group = ng_auto_smooth
_gi = [s.identifier for s in ng_auto_smooth.interface.items_tree if s.item_type == 'SOCKET' and s.in_out == 'INPUT']
_m[_gi[1]] = 0.5236  # Angle

# ---- collection membership
col_collection.objects.link(ob_light)
col_collection.objects.link(ob_camera)
col_collection.objects.link(ob_sphere)

# ---- scene / render settings (as saved in the file)
scene.camera = ob_camera
scene.frame_start = 1; scene.frame_end = 250; scene.frame_set(1)
scene.render.engine = 'BLENDER_EEVEE_NEXT'
scene.cycles.sampling_pattern = 'TABULATED_SOBOL'
scene.cycles.use_light_tree = False
scene.view_settings.view_transform = 'Filmic'
bpy.context.view_layer.update()
